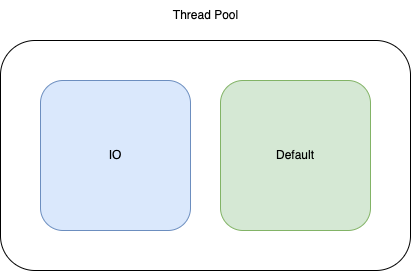

The diagram above was exported from draw.io. Its source (the exported page's mxGraphModel, read from the mxfile embedded in the PNG):
<mxGraphModel dx="1306" dy="726" grid="1" gridSize="10" guides="1" tooltips="1" connect="1" arrows="1" fold="1" page="1" pageScale="1" pageWidth="827" pageHeight="1169" math="0" shadow="0">
  <root>
    <mxCell id="0" />
    <mxCell id="1" parent="0" />
    <mxCell id="2" value="" style="rounded=1;whiteSpace=wrap;html=1;" vertex="1" parent="1">
      <mxGeometry x="200" y="580" width="410" height="230" as="geometry" />
    </mxCell>
    <mxCell id="3" value="IO" style="rounded=1;whiteSpace=wrap;html=1;fillColor=#dae8fc;strokeColor=#6c8ebf;" vertex="1" parent="1">
      <mxGeometry x="240" y="620" width="150" height="150" as="geometry" />
    </mxCell>
    <mxCell id="4" value="Default" style="rounded=1;whiteSpace=wrap;html=1;fillColor=#d5e8d4;strokeColor=#82b366;" vertex="1" parent="1">
      <mxGeometry x="420" y="620" width="150" height="150" as="geometry" />
    </mxCell>
    <mxCell id="5" value="Thread Pool" style="text;html=1;align=center;verticalAlign=middle;resizable=0;points=[];autosize=1;strokeColor=none;fillColor=none;" vertex="1" parent="1">
      <mxGeometry x="360" y="540" width="90" height="30" as="geometry" />
    </mxCell>
  </root>
</mxGraphModel>